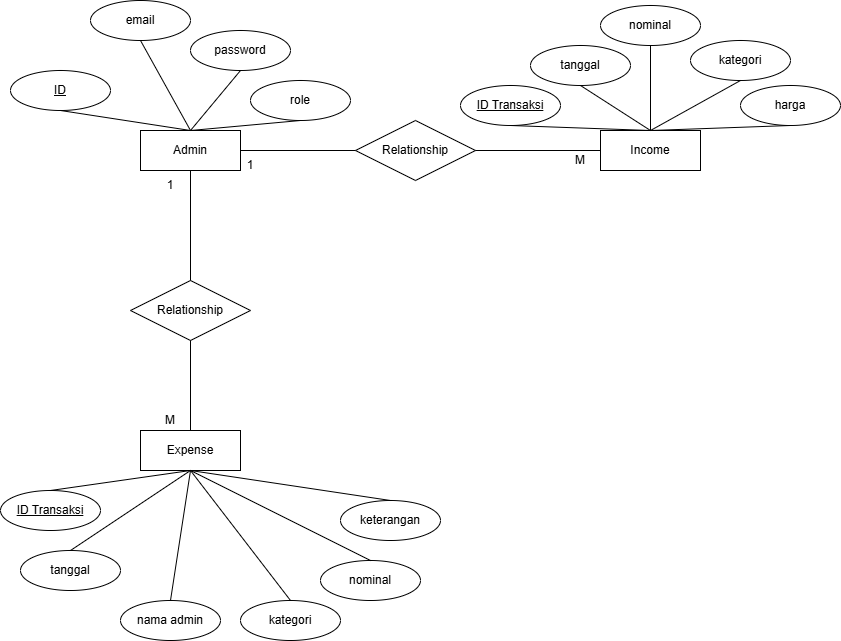

The diagram above was exported from draw.io. Its source (the exported page's mxGraphModel, read from the mxfile embedded in the PNG):
<mxGraphModel dx="1106" dy="644" grid="0" gridSize="10" guides="1" tooltips="1" connect="1" arrows="1" fold="1" page="1" pageScale="1" pageWidth="850" pageHeight="1100" math="0" shadow="0">
  <root>
    <mxCell id="0" />
    <mxCell id="1" parent="0" />
    <mxCell id="X5rKAfQ3o40sPoVYChOr-7" parent="1" style="whiteSpace=wrap;html=1;align=center;" value="Admin" vertex="1">
      <mxGeometry height="40" width="100" x="150" y="160" as="geometry" />
    </mxCell>
    <mxCell id="X5rKAfQ3o40sPoVYChOr-8" parent="1" style="whiteSpace=wrap;html=1;align=center;" value="Income" vertex="1">
      <mxGeometry height="40" width="100" x="610" y="160" as="geometry" />
    </mxCell>
    <mxCell id="X5rKAfQ3o40sPoVYChOr-9" parent="1" style="ellipse;whiteSpace=wrap;html=1;align=center;fontStyle=4;" value="ID" vertex="1">
      <mxGeometry height="40" width="100" x="20" y="100" as="geometry" />
    </mxCell>
    <mxCell id="X5rKAfQ3o40sPoVYChOr-10" parent="1" style="ellipse;whiteSpace=wrap;html=1;align=center;" value="password" vertex="1">
      <mxGeometry height="40" width="100" x="200" y="60" as="geometry" />
    </mxCell>
    <mxCell id="X5rKAfQ3o40sPoVYChOr-11" parent="1" style="ellipse;whiteSpace=wrap;html=1;align=center;" value="email" vertex="1">
      <mxGeometry height="40" width="100" x="100" y="30" as="geometry" />
    </mxCell>
    <mxCell id="X5rKAfQ3o40sPoVYChOr-12" edge="1" parent="1" source="X5rKAfQ3o40sPoVYChOr-9" style="endArrow=none;html=1;rounded=0;fontSize=12;startSize=8;endSize=8;curved=1;exitX=0.5;exitY=1;exitDx=0;exitDy=0;entryX=0.5;entryY=0;entryDx=0;entryDy=0;" target="X5rKAfQ3o40sPoVYChOr-7" value="">
      <mxGeometry relative="1" as="geometry">
        <mxPoint x="300" y="90" as="sourcePoint" />
        <mxPoint x="460" y="90" as="targetPoint" />
      </mxGeometry>
    </mxCell>
    <mxCell id="X5rKAfQ3o40sPoVYChOr-13" edge="1" parent="1" source="X5rKAfQ3o40sPoVYChOr-11" style="endArrow=none;html=1;rounded=0;fontSize=12;startSize=8;endSize=8;curved=1;exitX=0.5;exitY=1;exitDx=0;exitDy=0;entryX=0.5;entryY=0;entryDx=0;entryDy=0;" target="X5rKAfQ3o40sPoVYChOr-7" value="">
      <mxGeometry relative="1" as="geometry">
        <mxPoint x="100" y="150" as="sourcePoint" />
        <mxPoint x="190" y="160" as="targetPoint" />
      </mxGeometry>
    </mxCell>
    <mxCell id="X5rKAfQ3o40sPoVYChOr-14" edge="1" parent="1" source="X5rKAfQ3o40sPoVYChOr-10" style="endArrow=none;html=1;rounded=0;fontSize=12;startSize=8;endSize=8;curved=1;exitX=0.5;exitY=1;exitDx=0;exitDy=0;" value="">
      <mxGeometry relative="1" as="geometry">
        <mxPoint x="290" y="130" as="sourcePoint" />
        <mxPoint x="200" y="160" as="targetPoint" />
      </mxGeometry>
    </mxCell>
    <mxCell id="X5rKAfQ3o40sPoVYChOr-15" parent="1" style="ellipse;whiteSpace=wrap;html=1;align=center;" value="role" vertex="1">
      <mxGeometry height="40" width="100" x="260" y="110" as="geometry" />
    </mxCell>
    <mxCell id="X5rKAfQ3o40sPoVYChOr-16" edge="1" parent="1" source="X5rKAfQ3o40sPoVYChOr-15" style="endArrow=none;html=1;rounded=0;fontSize=12;startSize=8;endSize=8;curved=1;exitX=0.5;exitY=1;exitDx=0;exitDy=0;" value="">
      <mxGeometry relative="1" as="geometry">
        <mxPoint x="260" y="110" as="sourcePoint" />
        <mxPoint x="200" y="160" as="targetPoint" />
      </mxGeometry>
    </mxCell>
    <mxCell id="X5rKAfQ3o40sPoVYChOr-17" parent="1" style="ellipse;whiteSpace=wrap;html=1;align=center;fontStyle=4;" value="ID Transaksi" vertex="1">
      <mxGeometry height="40" width="100" x="470" y="115" as="geometry" />
    </mxCell>
    <mxCell id="X5rKAfQ3o40sPoVYChOr-18" parent="1" style="ellipse;whiteSpace=wrap;html=1;align=center;" value="tanggal" vertex="1">
      <mxGeometry height="40" width="100" x="540" y="75" as="geometry" />
    </mxCell>
    <mxCell id="X5rKAfQ3o40sPoVYChOr-19" parent="1" style="ellipse;whiteSpace=wrap;html=1;align=center;" value="nominal" vertex="1">
      <mxGeometry height="40" width="100" x="610" y="35" as="geometry" />
    </mxCell>
    <mxCell id="X5rKAfQ3o40sPoVYChOr-20" parent="1" style="ellipse;whiteSpace=wrap;html=1;align=center;" value="kategori" vertex="1">
      <mxGeometry height="40" width="100" x="700" y="70" as="geometry" />
    </mxCell>
    <mxCell id="X5rKAfQ3o40sPoVYChOr-21" parent="1" style="ellipse;whiteSpace=wrap;html=1;align=center;" value="harga" vertex="1">
      <mxGeometry height="40" width="100" x="750" y="115" as="geometry" />
    </mxCell>
    <mxCell id="X5rKAfQ3o40sPoVYChOr-22" edge="1" parent="1" source="X5rKAfQ3o40sPoVYChOr-17" style="endArrow=none;html=1;rounded=0;fontSize=12;startSize=8;endSize=8;curved=1;exitX=0.5;exitY=1;exitDx=0;exitDy=0;entryX=0.5;entryY=0;entryDx=0;entryDy=0;" target="X5rKAfQ3o40sPoVYChOr-8" value="">
      <mxGeometry relative="1" as="geometry">
        <mxPoint x="320" y="160" as="sourcePoint" />
        <mxPoint x="210" y="170" as="targetPoint" />
      </mxGeometry>
    </mxCell>
    <mxCell id="X5rKAfQ3o40sPoVYChOr-23" edge="1" parent="1" source="X5rKAfQ3o40sPoVYChOr-18" style="endArrow=none;html=1;rounded=0;fontSize=12;startSize=8;endSize=8;curved=1;exitX=0.5;exitY=1;exitDx=0;exitDy=0;entryX=0.5;entryY=0;entryDx=0;entryDy=0;" target="X5rKAfQ3o40sPoVYChOr-8" value="">
      <mxGeometry relative="1" as="geometry">
        <mxPoint x="530" y="165" as="sourcePoint" />
        <mxPoint x="660" y="170" as="targetPoint" />
      </mxGeometry>
    </mxCell>
    <mxCell id="X5rKAfQ3o40sPoVYChOr-24" edge="1" parent="1" source="X5rKAfQ3o40sPoVYChOr-19" style="endArrow=none;html=1;rounded=0;fontSize=12;startSize=8;endSize=8;curved=1;exitX=0.5;exitY=1;exitDx=0;exitDy=0;entryX=0.5;entryY=0;entryDx=0;entryDy=0;" target="X5rKAfQ3o40sPoVYChOr-8" value="">
      <mxGeometry relative="1" as="geometry">
        <mxPoint x="600" y="125" as="sourcePoint" />
        <mxPoint x="660" y="170" as="targetPoint" />
      </mxGeometry>
    </mxCell>
    <mxCell id="X5rKAfQ3o40sPoVYChOr-25" edge="1" parent="1" source="X5rKAfQ3o40sPoVYChOr-20" style="endArrow=none;html=1;rounded=0;fontSize=12;startSize=8;endSize=8;curved=1;exitX=0.5;exitY=1;exitDx=0;exitDy=0;entryX=0.5;entryY=0;entryDx=0;entryDy=0;" target="X5rKAfQ3o40sPoVYChOr-8" value="">
      <mxGeometry relative="1" as="geometry">
        <mxPoint x="670" y="85" as="sourcePoint" />
        <mxPoint x="670" y="180" as="targetPoint" />
      </mxGeometry>
    </mxCell>
    <mxCell id="X5rKAfQ3o40sPoVYChOr-26" edge="1" parent="1" source="X5rKAfQ3o40sPoVYChOr-21" style="endArrow=none;html=1;rounded=0;fontSize=12;startSize=8;endSize=8;curved=1;exitX=0.5;exitY=1;exitDx=0;exitDy=0;entryX=0.5;entryY=0;entryDx=0;entryDy=0;" target="X5rKAfQ3o40sPoVYChOr-8" value="">
      <mxGeometry relative="1" as="geometry">
        <mxPoint x="760" y="125" as="sourcePoint" />
        <mxPoint x="680" y="190" as="targetPoint" />
      </mxGeometry>
    </mxCell>
    <mxCell id="X5rKAfQ3o40sPoVYChOr-27" parent="1" style="whiteSpace=wrap;html=1;align=center;" value="Expense" vertex="1">
      <mxGeometry height="40" width="100" x="150" y="460" as="geometry" />
    </mxCell>
    <mxCell id="X5rKAfQ3o40sPoVYChOr-28" parent="1" style="ellipse;whiteSpace=wrap;html=1;align=center;fontStyle=4;" value="ID Transaksi" vertex="1">
      <mxGeometry height="40" width="100" x="10" y="520" as="geometry" />
    </mxCell>
    <mxCell id="X5rKAfQ3o40sPoVYChOr-29" parent="1" style="ellipse;whiteSpace=wrap;html=1;align=center;" value="tanggal" vertex="1">
      <mxGeometry height="40" width="100" x="30" y="580" as="geometry" />
    </mxCell>
    <mxCell id="X5rKAfQ3o40sPoVYChOr-30" parent="1" style="ellipse;whiteSpace=wrap;html=1;align=center;" value="nominal" vertex="1">
      <mxGeometry height="40" width="100" x="330" y="590" as="geometry" />
    </mxCell>
    <mxCell id="X5rKAfQ3o40sPoVYChOr-31" parent="1" style="ellipse;whiteSpace=wrap;html=1;align=center;" value="kategori" vertex="1">
      <mxGeometry height="40" width="100" x="250" y="630" as="geometry" />
    </mxCell>
    <mxCell id="X5rKAfQ3o40sPoVYChOr-32" parent="1" style="ellipse;whiteSpace=wrap;html=1;align=center;" value="keterangan" vertex="1">
      <mxGeometry height="40" width="100" x="350" y="530" as="geometry" />
    </mxCell>
    <mxCell id="X5rKAfQ3o40sPoVYChOr-33" edge="1" parent="1" source="X5rKAfQ3o40sPoVYChOr-28" style="endArrow=none;html=1;rounded=0;fontSize=12;startSize=8;endSize=8;curved=1;exitX=0.5;exitY=0;exitDx=0;exitDy=0;entryX=0.5;entryY=1;entryDx=0;entryDy=0;" target="X5rKAfQ3o40sPoVYChOr-27" value="">
      <mxGeometry relative="1" as="geometry">
        <mxPoint x="-130" y="645" as="sourcePoint" />
        <mxPoint x="210" y="650" as="targetPoint" />
      </mxGeometry>
    </mxCell>
    <mxCell id="X5rKAfQ3o40sPoVYChOr-34" edge="1" parent="1" source="X5rKAfQ3o40sPoVYChOr-29" style="endArrow=none;html=1;rounded=0;fontSize=12;startSize=8;endSize=8;curved=1;exitX=0.5;exitY=0;exitDx=0;exitDy=0;entryX=0.5;entryY=1;entryDx=0;entryDy=0;" target="X5rKAfQ3o40sPoVYChOr-27" value="">
      <mxGeometry relative="1" as="geometry">
        <mxPoint x="80" y="650" as="sourcePoint" />
        <mxPoint x="210" y="650" as="targetPoint" />
      </mxGeometry>
    </mxCell>
    <mxCell id="X5rKAfQ3o40sPoVYChOr-35" edge="1" parent="1" source="X5rKAfQ3o40sPoVYChOr-30" style="endArrow=none;html=1;rounded=0;fontSize=12;startSize=8;endSize=8;curved=1;exitX=0.5;exitY=0;exitDx=0;exitDy=0;entryX=0.5;entryY=1;entryDx=0;entryDy=0;" target="X5rKAfQ3o40sPoVYChOr-27" value="">
      <mxGeometry relative="1" as="geometry">
        <mxPoint x="150" y="610" as="sourcePoint" />
        <mxPoint x="210" y="650" as="targetPoint" />
      </mxGeometry>
    </mxCell>
    <mxCell id="X5rKAfQ3o40sPoVYChOr-36" edge="1" parent="1" source="X5rKAfQ3o40sPoVYChOr-31" style="endArrow=none;html=1;rounded=0;fontSize=12;startSize=8;endSize=8;curved=1;exitX=0.5;exitY=0;exitDx=0;exitDy=0;entryX=0.5;entryY=1;entryDx=0;entryDy=0;" target="X5rKAfQ3o40sPoVYChOr-27" value="">
      <mxGeometry relative="1" as="geometry">
        <mxPoint x="220" y="570" as="sourcePoint" />
        <mxPoint x="210" y="650" as="targetPoint" />
      </mxGeometry>
    </mxCell>
    <mxCell id="X5rKAfQ3o40sPoVYChOr-37" edge="1" parent="1" source="X5rKAfQ3o40sPoVYChOr-32" style="endArrow=none;html=1;rounded=0;fontSize=12;startSize=8;endSize=8;curved=1;exitX=0.5;exitY=0;exitDx=0;exitDy=0;entryX=0.5;entryY=1;entryDx=0;entryDy=0;" target="X5rKAfQ3o40sPoVYChOr-27" value="">
      <mxGeometry relative="1" as="geometry">
        <mxPoint x="310" y="610" as="sourcePoint" />
        <mxPoint x="427.82608695652175" y="490" as="targetPoint" />
      </mxGeometry>
    </mxCell>
    <mxCell id="X5rKAfQ3o40sPoVYChOr-39" parent="1" style="ellipse;whiteSpace=wrap;html=1;align=center;" value="nama admin" vertex="1">
      <mxGeometry height="40" width="100" x="130" y="630" as="geometry" />
    </mxCell>
    <mxCell id="X5rKAfQ3o40sPoVYChOr-40" edge="1" parent="1" source="X5rKAfQ3o40sPoVYChOr-39" style="endArrow=none;html=1;rounded=0;fontSize=12;startSize=8;endSize=8;curved=1;exitX=0.5;exitY=0;exitDx=0;exitDy=0;entryX=0.5;entryY=1;entryDx=0;entryDy=0;" target="X5rKAfQ3o40sPoVYChOr-27" value="">
      <mxGeometry relative="1" as="geometry">
        <mxPoint x="80" y="610" as="sourcePoint" />
        <mxPoint x="210" y="500" as="targetPoint" />
      </mxGeometry>
    </mxCell>
    <mxCell id="X5rKAfQ3o40sPoVYChOr-41" parent="1" style="shape=rhombus;perimeter=rhombusPerimeter;whiteSpace=wrap;html=1;align=center;" value="Relationship" vertex="1">
      <mxGeometry height="60" width="120" x="140" y="310" as="geometry" />
    </mxCell>
    <mxCell id="X5rKAfQ3o40sPoVYChOr-42" parent="1" style="shape=rhombus;perimeter=rhombusPerimeter;whiteSpace=wrap;html=1;align=center;" value="Relationship" vertex="1">
      <mxGeometry height="60" width="120" x="365" y="150" as="geometry" />
    </mxCell>
    <mxCell id="r-mEqg1VyUCggWkH3CC5-1" edge="1" parent="1" source="X5rKAfQ3o40sPoVYChOr-7" style="endArrow=none;html=1;rounded=0;exitX=1;exitY=0.5;exitDx=0;exitDy=0;entryX=0;entryY=0.5;entryDx=0;entryDy=0;" target="X5rKAfQ3o40sPoVYChOr-42" value="">
      <mxGeometry relative="1" as="geometry">
        <mxPoint x="350" y="350" as="sourcePoint" />
        <mxPoint x="510" y="350" as="targetPoint" />
      </mxGeometry>
    </mxCell>
    <mxCell id="r-mEqg1VyUCggWkH3CC5-2" edge="1" parent="1" source="X5rKAfQ3o40sPoVYChOr-42" style="endArrow=none;html=1;rounded=0;exitX=1;exitY=0.5;exitDx=0;exitDy=0;entryX=0;entryY=0.5;entryDx=0;entryDy=0;" target="X5rKAfQ3o40sPoVYChOr-8" value="">
      <mxGeometry relative="1" as="geometry">
        <mxPoint x="190" y="280" as="sourcePoint" />
        <mxPoint x="305" y="280" as="targetPoint" />
      </mxGeometry>
    </mxCell>
    <mxCell id="r-mEqg1VyUCggWkH3CC5-3" edge="1" parent="1" source="X5rKAfQ3o40sPoVYChOr-41" style="endArrow=none;html=1;rounded=0;exitX=0.5;exitY=0;exitDx=0;exitDy=0;entryX=0.5;entryY=1;entryDx=0;entryDy=0;" target="X5rKAfQ3o40sPoVYChOr-7" value="">
      <mxGeometry relative="1" as="geometry">
        <mxPoint x="270" y="360" as="sourcePoint" />
        <mxPoint x="385" y="360" as="targetPoint" />
      </mxGeometry>
    </mxCell>
    <mxCell id="r-mEqg1VyUCggWkH3CC5-4" edge="1" parent="1" source="X5rKAfQ3o40sPoVYChOr-41" style="endArrow=none;html=1;rounded=0;exitX=0.5;exitY=1;exitDx=0;exitDy=0;entryX=0.5;entryY=0;entryDx=0;entryDy=0;" target="X5rKAfQ3o40sPoVYChOr-27" value="">
      <mxGeometry relative="1" as="geometry">
        <mxPoint x="190" y="380" as="sourcePoint" />
        <mxPoint x="305" y="380" as="targetPoint" />
      </mxGeometry>
    </mxCell>
    <mxCell id="r-mEqg1VyUCggWkH3CC5-9" parent="1" style="text;html=1;whiteSpace=wrap;strokeColor=none;fillColor=none;align=center;verticalAlign=middle;rounded=0;" value="1" vertex="1">
      <mxGeometry height="30" width="60" x="230" y="180" as="geometry" />
    </mxCell>
    <mxCell id="r-mEqg1VyUCggWkH3CC5-10" parent="1" style="text;html=1;whiteSpace=wrap;strokeColor=none;fillColor=none;align=center;verticalAlign=middle;rounded=0;" value="1" vertex="1">
      <mxGeometry height="30" width="60" x="150" y="200" as="geometry" />
    </mxCell>
    <mxCell id="r-mEqg1VyUCggWkH3CC5-13" parent="1" style="text;html=1;whiteSpace=wrap;strokeColor=none;fillColor=none;align=center;verticalAlign=middle;rounded=0;" value="M" vertex="1">
      <mxGeometry height="20" width="40" x="160" y="440" as="geometry" />
    </mxCell>
    <mxCell id="r-mEqg1VyUCggWkH3CC5-14" parent="1" style="text;html=1;whiteSpace=wrap;strokeColor=none;fillColor=none;align=center;verticalAlign=middle;rounded=0;" value="M" vertex="1">
      <mxGeometry height="20" width="40" x="570" y="180" as="geometry" />
    </mxCell>
  </root>
</mxGraphModel>